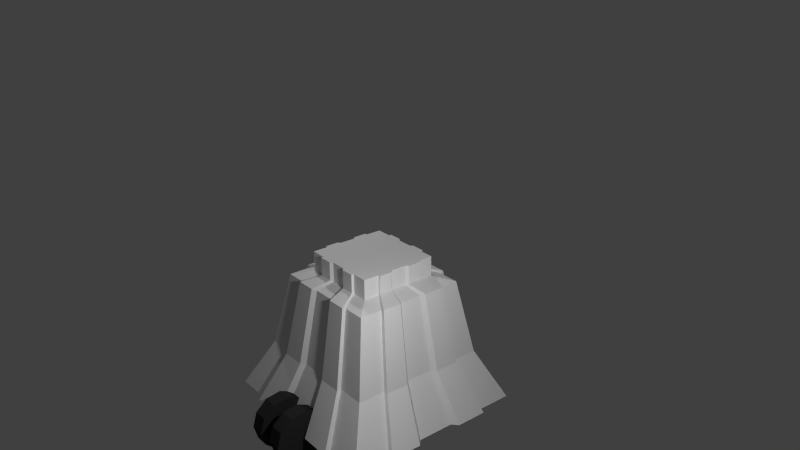 # Source: guntower.blend  (saved by Blender 2.68.0; exported with 4.5.12 LTS)
import bpy
from mathutils import Matrix  # noqa: F401  (used for matrix-valued properties, if any)

bpy.ops.wm.read_factory_settings(use_empty=True)
scene = bpy.context.scene
scene.name = 'Scene'

# ---- collections
col_collection_1 = bpy.data.collections.new('Collection 1'); scene.collection.children.link(col_collection_1)

# ---- materials (node trees are filled in below, after node groups)
mat_material_002 = bpy.data.materials.new('Material.002')
mat_material_002.alpha_threshold = 0.0
mat_material_002.use_transparent_shadow = False
mat_material_002.roughness = 0.5
mat_material_002.line_color = (0.0, 0.0, 0.0, 1.0)
mat_material_003 = bpy.data.materials.new('Material.003')
mat_material_003.alpha_threshold = 0.0
mat_material_003.use_transparent_shadow = False
mat_material_003.diffuse_color = (0.0291, 0.0291, 0.0291, 1.0)
mat_material_003.roughness = 0.5
mat_material_003.specular_intensity = 0.2486
mat_material_003.line_color = (0.0, 0.0, 0.0, 1.0)
mat_material_004 = bpy.data.materials.new('Material.004')
mat_material_004.alpha_threshold = 0.0
mat_material_004.use_transparent_shadow = False
mat_material_004.diffuse_color = (0.0291, 0.0291, 0.0291, 1.0)
mat_material_004.roughness = 0.5
mat_material_004.specular_intensity = 0.2486
mat_material_004.line_color = (0.0, 0.0, 0.0, 1.0)
mat_material = bpy.data.materials.new('Material')
mat_material.alpha_threshold = 0.0
mat_material.use_transparent_shadow = False
mat_material.roughness = 0.5
mat_material.line_color = (0.0, 0.0, 0.0, 1.0)

# ---- material node trees

# ---- world
world_world = bpy.data.worlds.new('World'); scene.world = world_world
world_world.color = (0.05088, 0.05088, 0.05088)
world_world.use_sun_shadow = False
world_world.sun_shadow_jitter_overblur = 0.0
world_world.cycles.sampling_method = 'MANUAL'
world_world.cycles.sample_map_resolution = 256

# ---- cameras
cam_camera = bpy.data.cameras.new('Camera')
cam_camera.clip_end = 100.0
cam_camera.lens = 35.0
cam_camera.sensor_width = 32.0
cam_camera.sensor_height = 18.0
cam_camera.ortho_scale = 7.314
cam_camera.dof.focus_distance = 0.0
cam_camera.dof.aperture_fstop = 128.0

# ---- lights
light_lamp_001 = bpy.data.lights.new('Lamp.001', 'POINT')
light_lamp_001.transmission_factor = 0.0
light_lamp_001.cutoff_distance = 30.0
light_lamp_001.energy = 100.0
light_lamp_001.shadow_buffer_clip_start = 1.001
light_lamp_001.shadow_soft_size = 0.1
light_lamp_001.shadow_maximum_resolution = 0.006
light_lamp_001.use_absolute_resolution = True
light_lamp_001.cycles.use_multiple_importance_sampling = False
light_lamp = bpy.data.lights.new('Lamp', 'POINT')
light_lamp.transmission_factor = 0.0
light_lamp.cutoff_distance = 30.0
light_lamp.energy = 100.0
light_lamp.shadow_buffer_clip_start = 1.001
light_lamp.shadow_soft_size = 0.1
light_lamp.shadow_maximum_resolution = 0.006
light_lamp.use_absolute_resolution = True
light_lamp.cycles.use_multiple_importance_sampling = False

# ---- meshes
me_plane_001 = bpy.data.meshes.new('Plane.001')
me_plane_001.from_pydata([(-0.3556, 0.3556, -0.3084), (0.3556, 0.3556, -0.3084), (-0.3556, -0.3556, -0.3084), (0.3556, -0.3556, -0.3084), (-0.3216, 0.3216, -0.2135), (0.3216, 0.3216, -0.2135), (-0.3216, -0.3216, -0.2135), (0.3216, -0.3216, -0.2135), (-0.3556, 0.2134, -0.233), (-0.3556, 0.07112, -0.233), (-0.3556, -0.07112, -0.233), (-0.3556, -0.2134, -0.233), (0.3556, -0.2134, -0.233), (0.3556, -0.07112, -0.233), (0.3556, 0.07112, -0.233), (0.3556, 0.2134, -0.233), (-0.2568, 0.3216, -0.06656), (0.2568, 0.3216, -0.06656), (-0.2568, -0.3216, -0.06656), (0.2568, -0.3216, -0.06656), (-0.284, 0.2134, -0.07058), (-0.284, 0.07112, -0.07058), (-0.284, -0.07112, -0.07058), (-0.284, -0.2134, -0.07058), (0.284, -0.2134, -0.07058), (0.284, -0.07112, -0.07058), (0.284, 0.07112, -0.07058), (0.284, 0.2134, -0.07058), (-0.2134, 0.3216, -0.06656), (0.2134, 0.3216, -0.06656), (-0.2134, -0.3216, -0.06656), (0.2134, -0.3216, -0.06656), (-0.2359, 0.2134, -0.07058), (-0.2359, 0.07112, -0.07058), (-0.2359, -0.07112, -0.07058), (-0.2359, -0.2134, -0.07058), (0.2359, -0.2134, -0.07058), (0.2359, -0.07112, -0.07058), (0.2359, 0.07112, -0.07058), (0.2359, 0.2134, -0.07058), (-0.2134, 0.3216, 0.05777), (0.2134, 0.3216, 0.05777), (-0.2134, -0.3216, 0.05777), (0.2134, -0.3216, 0.05777), (-0.2359, 0.2134, 0.06691), (-0.2359, 0.07112, 0.06691), (-0.2359, -0.07112, 0.06691), (-0.2359, -0.2134, 0.06691), (0.2359, -0.2134, 0.06691), (0.2359, -0.07112, 0.06691), (0.2359, 0.07112, 0.06691), (0.2359, 0.2134, 0.06691), (-0.1279, 0.3216, 0.1459), (0.1279, 0.3216, 0.1459), (-0.1279, -0.3216, 0.1459), (0.1279, -0.3216, 0.1459), (-0.1415, 0.2134, 0.1643), (-0.1415, 0.07112, 0.1643), (-0.1415, -0.07112, 0.1643), (-0.1415, -0.2134, 0.1643), (0.1415, -0.2134, 0.1643), (0.1415, -0.07112, 0.1643), (0.1415, 0.07112, 0.1643), (0.1415, 0.2134, 0.1643)], [], [(1, 3, 2, 0), (7, 12, 24, 19), (1, 0, 4, 5), (2, 3, 7, 6), (3, 12, 7), (15, 1, 5), (9, 21, 33, 38, 26, 14), (15, 8, 9, 14), (13, 10, 11, 12), (28, 40, 41, 29), (11, 23, 35, 36, 24, 12), (13, 14, 26, 25), (4, 8, 20, 16), (11, 6, 18, 23), (15, 5, 17, 27), (37, 49, 46, 34), (9, 10, 22, 21), (22, 10, 13, 25, 37, 34), (28, 32, 44, 40), (33, 45, 50, 38), (4, 16, 28, 29, 17, 5), (35, 47, 48, 36), (21, 22, 34, 33), (31, 43, 42, 30), (20, 32, 28, 16), (25, 26, 38, 37), (18, 6, 7, 19, 31, 30), (39, 51, 44, 32), (24, 36, 31, 19), (43, 48, 60, 55), (45, 46, 58, 57), (48, 47, 59, 60), (33, 34, 46, 45), (31, 36, 48, 43), (39, 27, 17, 29), (37, 38, 50, 49), (35, 23, 18, 30), (20, 8, 15, 27, 39, 32), (35, 30, 42, 47), (39, 29, 41, 51), (60, 59, 54, 55), (53, 52, 56, 63), (62, 57, 58, 61), (41, 40, 52, 53), (49, 50, 62, 61), (42, 43, 55, 54), (44, 51, 63, 56), (47, 42, 54, 59), (50, 45, 57, 62), (51, 41, 53, 63), (46, 49, 61, 58), (40, 44, 56, 52), (12, 3, 1, 15, 14, 13), (11, 2, 6), (0, 8, 4), (8, 0, 2, 11, 10, 9)])
_uv = me_plane_001.uv_layers.new(name='UVMap')
_uv.uv.foreach_set('vector', [0.6035, 0.9395, 0.6035, 0.916, 0.625, 0.916, 0.625, 0.9395, 0.9648, 0.5449, 0.9805, 0.5176, 0.9355, 0.5039, 0.9219, 0.5332, 0.9531, 0.7969, 0.7305, 0.7969, 0.7402, 0.8281, 0.9453, 0.8281, 0.7305, 0.7969, 0.9531, 0.7969, 0.9453, 0.8281, 0.7402, 0.8281, 0.9883, 0.5605, 0.9805, 0.5176, 0.9648, 0.5449, 0.9805, 0.5176, 0.9883, 0.5605, 0.9648, 0.5449, 0.5645, 0.8125, 0.5762, 0.791, 0.582, 0.791, 0.6504, 0.791, 0.6562, 0.791, 0.668, 0.8125, 0.668, 0.834, 0.5645, 0.834, 0.5645, 0.8125, 0.668, 0.8125, 0.668, 0.834, 0.5645, 0.834, 0.5645, 0.8125, 0.668, 0.8125, 0.7734, 0.877, 0.7734, 0.9141, 0.9082, 0.9141, 0.9082, 0.877, 0.5645, 0.8125, 0.5762, 0.791, 0.582, 0.791, 0.6504, 0.791, 0.6562, 0.791, 0.668, 0.8125, 0.9609, 0.6562, 0.9609, 0.6895, 0.9219, 0.6895, 0.9219, 0.6562, 0.6582, 0.5449, 0.6426, 0.5176, 0.6875, 0.5039, 0.6992, 0.5332, 0.6426, 0.5176, 0.6582, 0.5449, 0.6992, 0.5332, 0.6875, 0.5039, 0.9805, 0.5176, 0.9648, 0.5449, 0.9219, 0.5332, 0.9355, 0.5039, 0.6504, 0.8574, 0.6504, 0.877, 0.582, 0.877, 0.582, 0.8574, 0.6797, 0.6895, 0.6797, 0.6562, 0.7188, 0.6562, 0.7188, 0.6895, 0.5762, 0.8574, 0.5645, 0.834, 0.668, 0.834, 0.6562, 0.8574, 0.6504, 0.8574, 0.582, 0.8574, 0.7109, 0.5312, 0.7012, 0.5039, 0.7363, 0.4922, 0.7422, 0.5215, 0.582, 0.791, 0.582, 0.7695, 0.6504, 0.7695, 0.6504, 0.791, 0.7402, 0.8281, 0.7598, 0.877, 0.7734, 0.877, 0.9082, 0.877, 0.9238, 0.877, 0.9453, 0.8281, 0.582, 0.791, 0.582, 0.7695, 0.6504, 0.7695, 0.6504, 0.791, 0.7188, 0.6895, 0.7188, 0.6562, 0.7285, 0.6562, 0.7285, 0.6895, 0.9082, 0.877, 0.9082, 0.9141, 0.7734, 0.9141, 0.7734, 0.877, 0.6875, 0.5039, 0.7012, 0.5039, 0.7109, 0.5312, 0.6992, 0.5332, 0.9219, 0.6562, 0.9219, 0.6895, 0.9121, 0.6895, 0.9121, 0.6562, 0.7598, 0.877, 0.7402, 0.8281, 0.9453, 0.8281, 0.9238, 0.877, 0.9082, 0.877, 0.7734, 0.877, 0.6504, 0.8574, 0.6504, 0.877, 0.582, 0.877, 0.582, 0.8574, 0.9355, 0.5039, 0.9219, 0.5039, 0.9102, 0.5312, 0.9219, 0.5332, 0.8789, 0.5195, 0.8867, 0.4922, 0.8496, 0.4863, 0.8457, 0.5156, 0.7598, 0.6895, 0.7598, 0.6562, 0.7891, 0.6562, 0.7891, 0.6895, 0.6504, 0.7695, 0.582, 0.7695, 0.5957, 0.7559, 0.6367, 0.7559, 0.7285, 0.6895, 0.7285, 0.6562, 0.7598, 0.6562, 0.7598, 0.6895, 0.9102, 0.5312, 0.9219, 0.5039, 0.8867, 0.4922, 0.8789, 0.5195, 0.9219, 0.5039, 0.9355, 0.5039, 0.9219, 0.5332, 0.9102, 0.5312, 0.9121, 0.6562, 0.9121, 0.6895, 0.8828, 0.6895, 0.8828, 0.6562, 0.7012, 0.5039, 0.6875, 0.5039, 0.6992, 0.5332, 0.7109, 0.5312, 0.5762, 0.8574, 0.5645, 0.834, 0.668, 0.834, 0.6562, 0.8574, 0.6504, 0.8574, 0.582, 0.8574, 0.7012, 0.5039, 0.7109, 0.5312, 0.7422, 0.5215, 0.7363, 0.4922, 0.9219, 0.5039, 0.9102, 0.5312, 0.8789, 0.5195, 0.8867, 0.4922, 0.8496, 0.4863, 0.7715, 0.4863, 0.7773, 0.5156, 0.8457, 0.5156, 0.8457, 0.5156, 0.7773, 0.5156, 0.7715, 0.4863, 0.8496, 0.4863, 0.8516, 0.6895, 0.7891, 0.6895, 0.7891, 0.6562, 0.8516, 0.6562, 0.9082, 0.9141, 0.7734, 0.9141, 0.8008, 0.9434, 0.8809, 0.9434, 0.8828, 0.6562, 0.8828, 0.6895, 0.8516, 0.6895, 0.8516, 0.6562, 0.7734, 0.9141, 0.9082, 0.9141, 0.8809, 0.9434, 0.8008, 0.9434, 0.582, 0.877, 0.6504, 0.877, 0.6367, 0.8906, 0.5957, 0.8906, 0.7363, 0.4922, 0.7422, 0.5215, 0.7773, 0.5156, 0.7715, 0.4863, 0.6504, 0.7695, 0.582, 0.7695, 0.5957, 0.7559, 0.6367, 0.7559, 0.8867, 0.4922, 0.8789, 0.5195, 0.8457, 0.5156, 0.8496, 0.4863, 0.582, 0.877, 0.6504, 0.877, 0.6367, 0.8906, 0.5957, 0.8906, 0.7422, 0.5215, 0.7363, 0.4922, 0.7715, 0.4863, 0.7773, 0.5156, 0.9609, 0.625, 0.9785, 0.5938, 0.9785, 0.752, 0.9609, 0.7207, 0.9609, 0.6895, 0.9609, 0.6562, 0.6426, 0.5176, 0.6348, 0.5605, 0.6582, 0.5449, 0.6348, 0.5605, 0.6426, 0.5176, 0.6582, 0.5449, 0.6797, 0.7207, 0.6621, 0.752, 0.6621, 0.5938, 0.6797, 0.625, 0.6797, 0.6562, 0.6797, 0.6895])
me_plane_001.materials.append(mat_material_002)
me_plane_001.use_remesh_preserve_volume = False
me_plane_001.use_remesh_preserve_attributes = False
me_plane_001.use_mirror_vertex_groups = False
me_plane_001.update()
me_cylinder_001 = bpy.data.meshes.new('Cylinder.001')
me_cylinder_001.from_pydata([(-0.07651, -0.9634, -0.2689), (-0.2178, -0.9634, -0.2689), (-0.07651, -0.8247, -0.2055), (-0.2178, -0.8247, -0.2055), (-0.07651, -0.7423, -0.07719), (-0.2178, -0.7423, -0.07719), (-0.07651, -0.7424, 0.07529), (-0.2178, -0.7424, 0.07529), (-0.07651, -0.8248, 0.2035), (-0.2178, -0.8248, 0.2035), (-0.07651, -0.9636, 0.2669), (-0.2178, -0.9636, 0.2669), (-0.07651, -1.114, 0.2451), (-0.2178, -1.114, 0.2451), (-0.07651, -1.23, 0.1452), (-0.2178, -1.23, 0.1452), (-0.07651, -1.273, -0.001078), (-0.2178, -1.273, -0.001078), (-0.07651, -1.23, -0.1474), (-0.2178, -1.23, -0.1474), (-0.07651, -1.114, -0.2472), (-0.2178, -1.114, -0.2472), (-0.08607, -0.7132, -0.06687), (-0.2083, -0.7132, -0.06687), (-0.08607, -0.7132, 0.06498), (-0.2083, -0.7132, 0.06498), (-0.08607, -0.6661, -0.06673), (-0.2083, -0.6661, -0.06673), (-0.08607, -0.6662, 0.06512), (-0.2083, -0.6662, 0.06512), (-0.1007, -0.6662, -0.05092), (-0.1936, -0.6662, -0.05092), (-0.1007, -0.6662, 0.04931), (-0.1936, -0.6662, 0.04931), (-0.1626, -0.6662, -0.03871), (-0.1318, -0.6662, -0.03871), (-0.112, -0.6662, -0.01741), (-0.112, -0.6662, 0.0158), (-0.1823, -0.6662, 0.0158), (-0.1823, -0.6662, -0.01741), (-0.1626, -0.6662, 0.03711), (-0.1318, -0.6662, 0.03711), (-0.2081, -0.3526, 0.06513), (-0.0862, -0.3526, 0.06513), (-0.2081, -0.3525, -0.06645), (-0.0862, -0.3525, -0.06645), (-0.1007, -0.3525, -0.05078), (-0.1936, -0.3525, -0.05078), (-0.1007, -0.3525, 0.04946), (-0.1936, -0.3525, 0.04946), (-0.1626, -0.3525, -0.03857), (-0.1318, -0.3525, -0.03857), (-0.112, -0.3525, -0.01726), (-0.112, -0.3525, 0.01595), (-0.1823, -0.3525, 0.01595), (-0.1823, -0.3525, -0.01726), (-0.1626, -0.3525, 0.03725), (-0.1318, -0.3525, 0.03725), (-0.0862, -0.2602, -0.06643), (-0.2081, -0.2602, -0.06643), (-0.0862, -0.2602, 0.06516), (-0.2081, -0.2602, 0.06516), (-0.1674, -0.3525, -0.05043), (-0.127, -0.3525, -0.05043), (-0.101, -0.3525, -0.02246), (-0.101, -0.3525, 0.02114), (-0.1933, -0.3525, 0.02114), (-0.1933, -0.3525, -0.02246), (-0.1674, -0.3525, 0.04911), (-0.127, -0.3525, 0.04911), (-0.1674, -0.2602, -0.0504), (-0.127, -0.2602, -0.0504), (-0.101, -0.2602, -0.02244), (-0.101, -0.2602, 0.02116), (-0.1933, -0.2602, 0.02116), (-0.1933, -0.2602, -0.02244), (-0.1674, -0.2602, 0.04913), (-0.127, -0.2602, 0.04913), (-0.129, -0.2602, -0.02027), (-0.129, -0.2602, 0.019), (-0.1654, -0.2602, -0.02027), (-0.1654, -0.2602, 0.019), (0.2119, -0.9634, -0.2689), (0.07057, -0.9634, -0.2689), (0.2119, -0.8247, -0.2055), (0.07057, -0.8247, -0.2055), (0.2119, -0.7423, -0.07722), (0.07057, -0.7423, -0.07722), (0.2119, -0.7424, 0.07526), (0.07057, -0.7424, 0.07526), (0.2119, -0.8248, 0.2035), (0.07057, -0.8248, 0.2035), (0.2119, -0.9636, 0.2668), (0.07057, -0.9636, 0.2668), (0.2119, -1.114, 0.2451), (0.07057, -1.114, 0.2451), (0.2119, -1.23, 0.1452), (0.07057, -1.23, 0.1452), (0.2119, -1.273, -0.001108), (0.07057, -1.273, -0.001108), (0.2119, -1.23, -0.1474), (0.07057, -1.23, -0.1474), (0.2119, -1.114, -0.2472), (0.07057, -1.114, -0.2472), (0.2023, -0.7132, -0.0669), (0.08013, -0.7132, -0.0669), (0.2023, -0.7132, 0.06495), (0.08013, -0.7132, 0.06495), (0.2023, -0.6662, -0.06676), (0.08013, -0.6662, -0.06676), (0.2023, -0.6662, 0.06509), (0.08013, -0.6662, 0.06509), (0.1877, -0.6662, -0.05095), (0.09478, -0.6662, -0.05095), (0.1877, -0.6662, 0.04928), (0.09478, -0.6662, 0.04928), (0.1258, -0.6662, -0.03874), (0.1566, -0.6662, -0.03874), (0.1764, -0.6662, -0.01744), (0.1764, -0.6662, 0.01577), (0.1061, -0.6662, 0.01577), (0.1061, -0.6662, -0.01744), (0.1258, -0.6662, 0.03708), (0.1566, -0.6662, 0.03708), (0.08025, -0.3526, 0.0651), (0.2022, -0.3526, 0.0651), (0.08025, -0.3525, -0.06648), (0.2022, -0.3525, -0.06648), (0.1877, -0.3525, -0.05081), (0.09478, -0.3525, -0.05081), (0.1877, -0.3526, 0.04943), (0.09478, -0.3526, 0.04943), (0.1258, -0.3525, -0.0386), (0.1566, -0.3525, -0.0386), (0.1764, -0.3525, -0.01729), (0.1764, -0.3526, 0.01592), (0.1061, -0.3526, 0.01592), (0.1061, -0.3525, -0.01729), (0.1258, -0.3526, 0.03722), (0.1566, -0.3526, 0.03722), (0.2022, -0.2602, -0.06646), (0.08025, -0.2602, -0.06646), (0.2022, -0.2602, 0.06513), (0.08025, -0.2602, 0.06513), (0.121, -0.3525, -0.05046), (0.1614, -0.3525, -0.05046), (0.1873, -0.3525, -0.02249), (0.1873, -0.3526, 0.02111), (0.0951, -0.3526, 0.02111), (0.0951, -0.3525, -0.02249), (0.121, -0.3526, 0.04908), (0.1614, -0.3526, 0.04908), (0.121, -0.2602, -0.05043), (0.1614, -0.2602, -0.05043), (0.1873, -0.2602, -0.02247), (0.1873, -0.2602, 0.02113), (0.0951, -0.2602, 0.02113), (0.0951, -0.2602, -0.02247), (0.121, -0.2602, 0.0491), (0.1614, -0.2602, 0.0491), (0.1594, -0.2602, -0.0203), (0.1594, -0.2602, 0.01897), (0.123, -0.2602, -0.0203), (0.123, -0.2602, 0.01897)], [], [(0, 1, 3, 2), (2, 3, 5, 4), (5, 7, 25, 23), (6, 7, 9, 8), (8, 9, 11, 10), (10, 11, 13, 12), (12, 13, 15, 14), (14, 15, 17, 16), (16, 17, 19, 18), (3, 1, 21, 19, 17, 15, 13, 11, 9, 7, 5), (20, 21, 1, 0), (18, 19, 21, 20), (0, 2, 4, 6, 8, 10, 12, 14, 16, 18, 20), (24, 22, 26, 28), (7, 6, 24, 25), (4, 5, 23, 22), (6, 4, 22, 24), (26, 27, 31, 34, 35, 30), (23, 25, 29, 27), (25, 24, 28, 29), (22, 23, 27, 26), (34, 31, 47, 50), (28, 26, 30, 36, 37, 32), (27, 29, 33, 38, 39, 31), (29, 28, 32, 41, 40, 33), (33, 40, 56, 49), (32, 37, 53, 48), (39, 38, 54, 55), (30, 35, 51, 46), (38, 33, 49, 54), (37, 36, 52, 53), (36, 30, 46, 52), (41, 32, 48, 57), (49, 56, 68, 42), (57, 48, 43, 69), (55, 54, 66, 67), (47, 55, 67, 44), (54, 49, 42, 66), (48, 53, 65, 43), (53, 52, 64, 65), (46, 51, 63, 45), (52, 46, 45, 64), (31, 39, 55, 47), (40, 41, 57, 56), (35, 34, 50, 51), (68, 69, 77, 76), (62, 44, 59, 70), (42, 68, 76, 61), (69, 43, 60, 77), (67, 66, 74, 75), (44, 67, 75, 59), (66, 42, 61, 74), (43, 65, 73, 60), (65, 64, 72, 73), (50, 47, 44, 62), (56, 57, 69, 68), (51, 50, 62, 63), (81, 74, 61, 76), (73, 79, 77, 60), (79, 81, 76, 77), (58, 71, 78, 72), (72, 78, 79, 73), (71, 70, 80, 78), (78, 80, 81, 79), (70, 59, 75, 80), (80, 75, 74, 81), (63, 62, 70, 71), (64, 45, 58, 72), (45, 63, 71, 58), (82, 83, 85, 84), (84, 85, 87, 86), (87, 89, 107, 105), (88, 89, 91, 90), (90, 91, 93, 92), (92, 93, 95, 94), (94, 95, 97, 96), (96, 97, 99, 98), (98, 99, 101, 100), (85, 83, 103, 101, 99, 97, 95, 93, 91, 89, 87), (102, 103, 83, 82), (100, 101, 103, 102), (82, 84, 86, 88, 90, 92, 94, 96, 98, 100, 102), (106, 104, 108, 110), (89, 88, 106, 107), (86, 87, 105, 104), (88, 86, 104, 106), (108, 109, 113, 116, 117, 112), (105, 107, 111, 109), (107, 106, 110, 111), (104, 105, 109, 108), (116, 113, 129, 132), (110, 108, 112, 118, 119, 114), (109, 111, 115, 120, 121, 113), (111, 110, 114, 123, 122, 115), (115, 122, 138, 131), (114, 119, 135, 130), (121, 120, 136, 137), (112, 117, 133, 128), (120, 115, 131, 136), (119, 118, 134, 135), (118, 112, 128, 134), (123, 114, 130, 139), (131, 138, 150, 124), (139, 130, 125, 151), (137, 136, 148, 149), (129, 137, 149, 126), (136, 131, 124, 148), (130, 135, 147, 125), (135, 134, 146, 147), (128, 133, 145, 127), (134, 128, 127, 146), (113, 121, 137, 129), (122, 123, 139, 138), (117, 116, 132, 133), (150, 151, 159, 158), (144, 126, 141, 152), (124, 150, 158, 143), (151, 125, 142, 159), (149, 148, 156, 157), (126, 149, 157, 141), (148, 124, 143, 156), (125, 147, 155, 142), (147, 146, 154, 155), (132, 129, 126, 144), (138, 139, 151, 150), (133, 132, 144, 145), (163, 156, 143, 158), (155, 161, 159, 142), (161, 163, 158, 159), (140, 153, 160, 154), (154, 160, 161, 155), (153, 152, 162, 160), (160, 162, 163, 161), (152, 141, 157, 162), (162, 157, 156, 163), (145, 144, 152, 153), (146, 127, 140, 154), (127, 145, 153, 140)])
me_cylinder_001.polygons.foreach_set('material_index', [0, 0, 0, 0, 0, 0, 0, 0, 0, 0, 0, 0, 0, 0, 0, 0, 0, 0, 0, 0, 0, 0, 0, 0, 0, 0, 0, 0, 0, 0, 0, 0, 0, 0, 0, 0, 0, 0, 0, 0, 0, 0, 0, 0, 0, 0, 0, 0, 0, 0, 0, 0, 0, 0, 0, 0, 0, 0, 0, 0, 0, 0, 0, 0, 0, 0, 0, 0, 0, 1, 1, 1, 1, 1, 1, 1, 1, 1, 1, 1, 1, 1, 1, 1, 1, 1, 1, 1, 1, 1, 1, 1, 1, 1, 1, 1, 1, 1, 1, 1, 1, 1, 1, 1, 1, 1, 1, 1, 1, 1, 1, 1, 1, 1, 1, 1, 1, 1, 1, 1, 1, 1, 1, 1, 1, 1, 1, 1, 1, 1, 1, 1, 1, 1, 1, 1, 1, 1])
me_cylinder_001.materials.append(mat_material_003)
me_cylinder_001.materials.append(mat_material_004)
me_cylinder_001.use_remesh_preserve_volume = False
me_cylinder_001.use_remesh_preserve_attributes = False
me_cylinder_001.use_mirror_vertex_groups = False
me_cylinder_001.update()
me_cube = bpy.data.meshes.new('Cube')
me_cube.from_pydata([(0.94, 0.94, 0.0), (0.94, -0.94, 0.0), (-0.94, -0.94, 0.0), (-0.94, 0.94, 0.0), (0.6992, 0.6992, 0.5), (0.6992, -0.6992, 0.5), (-0.6992, -0.6992, 0.5), (-0.6992, 0.6992, 0.5), (0.564, -0.94, 0.0), (0.188, -0.94, 0.0), (-0.188, -0.94, 0.0), (-0.564, -0.94, 0.0), (0.4195, -0.6992, 0.5), (0.1398, -0.6992, 0.5), (-0.1398, -0.6992, 0.5), (-0.4195, -0.6992, 0.5), (0.94, 0.564, 0.0), (0.94, 0.188, 0.0), (0.94, -0.188, 0.0), (0.94, -0.564, 0.0), (0.6992, 0.4195, 0.5), (0.6992, 0.1398, 0.5), (0.6992, -0.1398, 0.5), (0.6992, -0.4195, 0.5), (0.564, 0.94, 0.0), (0.188, 0.94, 0.0), (-0.188, 0.94, 0.0), (-0.564, 0.94, 0.0), (0.4195, 0.6992, 0.5), (0.1398, 0.6992, 0.5), (-0.1398, 0.6992, 0.5), (-0.4195, 0.6992, 0.5), (-0.94, -0.564, 0.0), (-0.94, -0.188, 0.0), (-0.94, 0.188, 0.0), (-0.94, 0.564, 0.0), (-0.6992, -0.4195, 0.5), (-0.6992, -0.1398, 0.5), (-0.6992, 0.1398, 0.5), (-0.6992, 0.4195, 0.5), (0.564, -1.0, -5.364e-09), (0.4195, -0.7438, 0.5), (0.1818, -0.7438, 0.5), (0.2444, -1.0, 0.0), (-0.2444, -1.0, 0.0), (-0.1818, -0.7438, 0.5), (-0.4195, -0.7438, 0.5), (-0.564, -1.0, -5.364e-09), (1.0, 0.564, -8.047e-09), (0.7438, 0.4195, 0.5), (0.7438, 0.1818, 0.5), (1.0, 0.2444, 0.0), (1.0, -0.2444, 0.0), (0.7438, -0.1818, 0.5), (0.7438, -0.4195, 0.5), (1.0, -0.564, -1.998e-15), (0.4195, 0.7438, 0.5), (0.564, 1.0, 1.118e-08), (0.2444, 1.0, 0.0), (0.1818, 0.7438, 0.5), (-0.1818, 0.7438, 0.5), (-0.2444, 1.0, 0.0), (-0.564, 1.0, 1.118e-08), (-0.4195, 0.7438, 0.5), (-1.0, -0.564, -1.998e-15), (-0.7438, -0.4195, 0.5), (-0.7438, -0.1818, 0.5), (-1.0, -0.2444, 0.0), (-1.0, 0.2444, 0.0), (-0.7438, 0.1818, 0.5), (-0.7438, 0.4195, 0.5), (-1.0, 0.564, -8.047e-09), (0.564, 0.564, 1.25), (0.564, -0.564, 1.25), (-0.564, -0.564, 1.25), (-0.564, 0.564, 1.25), (0.3384, -0.564, 1.25), (0.1128, -0.564, 1.25), (-0.1128, -0.564, 1.25), (-0.3384, -0.564, 1.25), (0.564, 0.3384, 1.25), (0.564, 0.1128, 1.25), (0.564, -0.1128, 1.25), (0.564, -0.3384, 1.25), (0.3384, 0.564, 1.25), (0.1128, 0.564, 1.25), (-0.1128, 0.564, 1.25), (-0.3384, 0.564, 1.25), (-0.564, -0.3384, 1.25), (-0.564, -0.1128, 1.25), (-0.564, 0.1128, 1.25), (-0.564, 0.3384, 1.25), (0.3384, -0.6, 1.265), (0.1466, -0.6, 1.265), (-0.1466, -0.6, 1.265), (-0.3384, -0.6, 1.265), (0.6, 0.3384, 1.265), (0.6, 0.1466, 1.265), (0.6, -0.1466, 1.265), (0.6, -0.3384, 1.265), (0.3384, 0.6, 1.265), (0.1466, 0.6, 1.265), (-0.1466, 0.6, 1.265), (-0.3384, 0.6, 1.265), (-0.6, -0.3384, 1.265), (-0.6, -0.1466, 1.265), (-0.6, 0.1466, 1.265), (-0.6, 0.3384, 1.265), (0.3948, 0.3948, 1.3), (0.3948, -0.3948, 1.3), (-0.3948, -0.3948, 1.3), (-0.3948, 0.3948, 1.3), (0.2369, -0.3948, 1.3), (0.07896, -0.3948, 1.3), (-0.07896, -0.3948, 1.3), (-0.2369, -0.3948, 1.3), (0.3948, 0.2369, 1.3), (0.3948, 0.07896, 1.3), (0.3948, -0.07896, 1.3), (0.3948, -0.2369, 1.3), (0.2369, 0.3948, 1.3), (0.07896, 0.3948, 1.3), (-0.07896, 0.3948, 1.3), (-0.2369, 0.3948, 1.3), (-0.3948, -0.2369, 1.3), (-0.3948, -0.07896, 1.3), (-0.3948, 0.07896, 1.3), (-0.3948, 0.2369, 1.3), (0.2369, -0.42, 1.315), (0.1026, -0.42, 1.315), (-0.1026, -0.42, 1.315), (-0.2369, -0.42, 1.315), (0.42, 0.2369, 1.315), (0.42, 0.1026, 1.315), (0.42, -0.1026, 1.315), (0.42, -0.2369, 1.315), (0.2369, 0.42, 1.315), (0.1026, 0.42, 1.315), (-0.1026, 0.42, 1.315), (-0.2369, 0.42, 1.315), (-0.42, -0.2369, 1.315), (-0.42, -0.1026, 1.315), (-0.42, 0.1026, 1.315), (-0.42, 0.2369, 1.315), (0.3948, 0.3948, 1.5), (0.3948, -0.3948, 1.5), (-0.3948, -0.3948, 1.5), (-0.3948, 0.3948, 1.5), (0.2369, -0.3948, 1.5), (0.07896, -0.3948, 1.5), (-0.07896, -0.3948, 1.5), (-0.2369, -0.3948, 1.5), (0.3948, 0.2369, 1.5), (0.3948, 0.07896, 1.5), (0.3948, -0.07896, 1.5), (0.3948, -0.2369, 1.5), (0.2369, 0.3948, 1.5), (0.07896, 0.3948, 1.5), (-0.07896, 0.3948, 1.5), (-0.2369, 0.3948, 1.5), (-0.3948, -0.2369, 1.5), (-0.3948, -0.07896, 1.5), (-0.3948, 0.07896, 1.5), (-0.3948, 0.2369, 1.5), (0.2369, -0.42, 1.5), (0.1026, -0.42, 1.5), (-0.1026, -0.42, 1.5), (-0.2369, -0.42, 1.5), (0.42, 0.2369, 1.5), (0.42, 0.1026, 1.5), (0.42, -0.1026, 1.5), (0.42, -0.2369, 1.5), (0.2369, 0.42, 1.5), (0.1026, 0.42, 1.5), (-0.1026, 0.42, 1.5), (-0.2369, 0.42, 1.5), (-0.42, -0.2369, 1.5), (-0.42, -0.1026, 1.5), (-0.42, 0.1026, 1.5), (-0.42, 0.2369, 1.5)], [], [(0, 16, 17, 18, 19, 1, 8, 9, 10, 11, 2, 32, 33, 34, 35, 3, 27, 26, 25, 24), (14, 13, 77, 78), (19, 23, 5, 1), (11, 15, 6, 2), (35, 39, 7, 3), (31, 27, 3, 7), (1, 5, 12, 8), (86, 102, 138, 122), (9, 13, 14, 10), (72, 84, 120, 108), (0, 4, 20, 16), (98, 82, 118, 134), (17, 21, 22, 18), (79, 95, 131, 115), (4, 0, 24, 28), (74, 79, 115, 110), (29, 25, 26, 30), (93, 92, 128, 129), (2, 6, 36, 32), (104, 88, 124, 140), (33, 37, 38, 34), (100, 136, 120, 84), (40, 41, 42, 43), (12, 41, 40, 8), (38, 37, 89, 90), (9, 43, 42, 13), (8, 40, 43, 9), (44, 45, 46, 47), (14, 45, 44, 10), (45, 14, 78, 94), (11, 47, 46, 15), (10, 44, 47, 11), (48, 49, 50, 51), (20, 49, 48, 16), (23, 54, 99, 83), (17, 51, 50, 21), (16, 48, 51, 17), (52, 53, 54, 55), (22, 53, 52, 18), (54, 53, 98, 99), (19, 55, 54, 23), (18, 52, 55, 19), (56, 57, 58, 59), (24, 57, 56, 28), (25, 58, 57, 24), (29, 59, 58, 25), (100, 56, 59, 101), (60, 61, 62, 63), (26, 61, 60, 30), (27, 62, 61, 26), (31, 63, 62, 27), (60, 63, 103, 102), (64, 65, 66, 67), (36, 65, 64, 32), (5, 23, 83, 73), (33, 67, 66, 37), (32, 64, 67, 33), (68, 69, 70, 71), (38, 69, 68, 34), (49, 20, 80, 96), (35, 71, 70, 39), (34, 68, 71, 35), (50, 49, 96, 97), (21, 50, 97, 81), (41, 12, 76, 92), (20, 4, 72, 80), (6, 15, 79, 74), (30, 60, 102, 86), (46, 45, 94, 95), (15, 46, 95, 79), (56, 100, 84, 28), (42, 41, 92, 93), (69, 38, 90, 106), (13, 42, 93, 77), (22, 21, 81, 82), (63, 31, 87, 103), (65, 36, 88, 104), (4, 28, 84, 72), (70, 69, 106, 107), (31, 7, 75, 87), (39, 70, 107, 91), (66, 65, 104, 105), (37, 66, 105, 89), (29, 30, 86, 85), (7, 39, 91, 75), (53, 22, 82, 98), (36, 6, 74, 88), (12, 5, 73, 76), (122, 138, 174, 158), (108, 120, 156, 144), (134, 118, 154, 170), (115, 131, 167, 151), (110, 115, 151, 146), (129, 128, 164, 165), (140, 124, 160, 176), (136, 172, 156, 120), (107, 106, 142, 143), (77, 93, 129, 113), (76, 73, 109, 112), (96, 80, 116, 132), (85, 86, 122, 121), (105, 104, 140, 141), (87, 75, 111, 123), (91, 107, 143, 127), (94, 78, 114, 130), (78, 77, 113, 114), (99, 98, 134, 135), (102, 103, 139, 138), (88, 74, 110, 124), (89, 105, 141, 125), (92, 76, 112, 128), (75, 91, 127, 111), (97, 96, 132, 133), (80, 72, 108, 116), (83, 99, 135, 119), (103, 87, 123, 139), (90, 89, 125, 126), (73, 83, 119, 109), (106, 90, 126, 142), (95, 94, 130, 131), (81, 97, 133, 117), (82, 81, 117, 118), (163, 179, 178, 162), (161, 177, 176, 160), (158, 174, 175, 159), (155, 171, 170, 154), (153, 169, 168, 152), (151, 167, 166, 150), (149, 165, 164, 148), (144, 156, 157, 158, 159, 147, 163, 162, 161, 160, 146, 151, 150, 149, 148, 145, 155, 154, 153, 152), (143, 142, 178, 179), (113, 129, 165, 149), (112, 109, 145, 148), (132, 116, 152, 168), (172, 136, 137, 173), (121, 122, 158, 157), (141, 140, 176, 177), (123, 111, 147, 159), (127, 143, 179, 163), (130, 114, 150, 166), (114, 113, 149, 150), (135, 134, 170, 171), (138, 139, 175, 174), (124, 110, 146, 160), (125, 141, 177, 161), (128, 112, 148, 164), (111, 127, 163, 147), (133, 132, 168, 169), (116, 108, 144, 152), (119, 135, 171, 155), (136, 100, 101, 137), (139, 123, 159, 175), (126, 125, 161, 162), (109, 119, 155, 145), (142, 126, 162, 178), (131, 130, 166, 167), (117, 133, 169, 153), (118, 117, 153, 154), (156, 172, 173, 157), (121, 157, 173, 137), (59, 29, 85, 101), (101, 85, 121, 137)])
_uv = me_cube.uv_layers.new(name='UVMap')
_uv.uv.foreach_set('vector', [0.1191, 0.8184, 0.1191, 0.8281, 0.1191, 0.8398, 0.1191, 0.8496, 0.1191, 0.8594, 0.1191, 0.8691, 0.1094, 0.8691, 0.09961, 0.8691, 0.08984, 0.8691, 0.08008, 0.8691, 0.07031, 0.8691, 0.07031, 0.8594, 0.07031, 0.8496, 0.07031, 0.8398, 0.07031, 0.8281, 0.07031, 0.8184, 0.08008, 0.8184, 0.08984, 0.8184, 0.09961, 0.8184, 0.1094, 0.8184, 0.3164, 0.2637, 0.3945, 0.2637, 0.4023, 0.5352, 0.3047, 0.5371, 0.1504, 0.03125, 0.2031, 0.2715, 0.125, 0.2676, 0.007812, 0.01562, 0.1504, 0.03125, 0.2031, 0.2715, 0.125, 0.2676, 0.007812, 0.01562, 0.1504, 0.03125, 0.2031, 0.2715, 0.125, 0.2676, 0.007812, 0.01562, 0.502, 0.2637, 0.5527, 0.03125, 0.6914, 0.01562, 0.5762, 0.2617, 0.6914, 0.01562, 0.5762, 0.2617, 0.502, 0.2637, 0.5527, 0.03125, 0.4023, 0.5352, 0.418, 0.5332, 0.3906, 0.6055, 0.377, 0.6055, 0.4219, 0.03516, 0.3945, 0.2637, 0.3164, 0.2637, 0.2852, 0.03516, 0.1406, 0.5234, 0.2363, 0.5293, 0.2402, 0.6113, 0.1914, 0.5996, 0.6914, 0.01562, 0.5762, 0.2617, 0.502, 0.2637, 0.5527, 0.03125, 0.2891, 0.5332, 0.3047, 0.5371, 0.3281, 0.6016, 0.3145, 0.5996, 0.4219, 0.03516, 0.3945, 0.2637, 0.3164, 0.2637, 0.2852, 0.03516, 0.2363, 0.5293, 0.2461, 0.5254, 0.248, 0.6094, 0.2402, 0.6113, 0.125, 0.2676, 0.007812, 0.01562, 0.1504, 0.03125, 0.2031, 0.2715, 0.1406, 0.5234, 0.2363, 0.5293, 0.2402, 0.6113, 0.1914, 0.5996, 0.3164, 0.2637, 0.2852, 0.03516, 0.4219, 0.03516, 0.3945, 0.2637, 0.418, 0.5332, 0.4629, 0.5273, 0.457, 0.6074, 0.3906, 0.6055, 0.6914, 0.01562, 0.5762, 0.2617, 0.502, 0.2637, 0.5527, 0.03125, 0.4629, 0.5273, 0.4707, 0.5312, 0.4648, 0.6094, 0.457, 0.6074, 0.4219, 0.03516, 0.3945, 0.2637, 0.3164, 0.2637, 0.2852, 0.03516, 0.2461, 0.5254, 0.248, 0.6094, 0.2402, 0.6113, 0.2363, 0.5293, 0.5391, 0.01758, 0.4922, 0.2578, 0.4102, 0.2598, 0.4473, 0.02344, 0.502, 0.2637, 0.4922, 0.2578, 0.5391, 0.01758, 0.5527, 0.03125, 0.3164, 0.2637, 0.3945, 0.2637, 0.4023, 0.5352, 0.3047, 0.5371, 0.4219, 0.03516, 0.4473, 0.02344, 0.4102, 0.2598, 0.3945, 0.2637, 0.1094, 0.8691, 0.1094, 0.8691, 0.1016, 0.8691, 0.09961, 0.8691, 0.2578, 0.02344, 0.2988, 0.2617, 0.2129, 0.2656, 0.1641, 0.01758, 0.3164, 0.2637, 0.2988, 0.2617, 0.2578, 0.02344, 0.2852, 0.03516, 0.2988, 0.2617, 0.3164, 0.2637, 0.3047, 0.5371, 0.2891, 0.5332, 0.1504, 0.03125, 0.1641, 0.01758, 0.2129, 0.2656, 0.2031, 0.2715, 0.08984, 0.8691, 0.08984, 0.8691, 0.08008, 0.8691, 0.08008, 0.8691, 0.5391, 0.01758, 0.4922, 0.2578, 0.4102, 0.2598, 0.4473, 0.02344, 0.502, 0.2637, 0.4922, 0.2578, 0.5391, 0.01758, 0.5527, 0.03125, 0.2031, 0.2715, 0.2129, 0.2656, 0.2461, 0.5254, 0.2363, 0.5293, 0.4219, 0.03516, 0.4473, 0.02344, 0.4102, 0.2598, 0.3945, 0.2637, 0.1191, 0.8281, 0.1211, 0.8281, 0.1211, 0.8379, 0.1191, 0.8398, 0.2578, 0.02344, 0.2988, 0.2617, 0.2129, 0.2656, 0.1641, 0.01758, 0.3164, 0.2637, 0.2988, 0.2617, 0.2578, 0.02344, 0.2852, 0.03516, 0.2129, 0.2656, 0.2988, 0.2617, 0.2891, 0.5332, 0.2461, 0.5254, 0.1504, 0.03125, 0.1641, 0.01758, 0.2129, 0.2656, 0.2031, 0.2715, 0.1191, 0.8496, 0.1211, 0.8496, 0.1211, 0.8594, 0.1191, 0.8594, 0.2129, 0.2656, 0.1641, 0.01758, 0.2578, 0.02344, 0.2988, 0.2617, 0.1504, 0.03125, 0.1641, 0.01758, 0.2129, 0.2656, 0.2031, 0.2715, 0.09961, 0.8184, 0.1016, 0.8184, 0.1094, 0.8184, 0.1094, 0.8184, 0.3164, 0.2637, 0.2988, 0.2617, 0.2578, 0.02344, 0.2852, 0.03516, 0.2461, 0.5254, 0.2129, 0.2656, 0.2988, 0.2617, 0.2891, 0.5332, 0.4102, 0.2598, 0.4473, 0.02344, 0.5391, 0.01758, 0.4922, 0.2578, 0.4219, 0.03516, 0.4473, 0.02344, 0.4102, 0.2598, 0.3945, 0.2637, 0.08008, 0.8184, 0.08008, 0.8184, 0.08984, 0.8184, 0.08984, 0.8184, 0.502, 0.2637, 0.4922, 0.2578, 0.5391, 0.01758, 0.5527, 0.03125, 0.4102, 0.2598, 0.4922, 0.2578, 0.4629, 0.5273, 0.418, 0.5332, 0.5391, 0.01758, 0.4922, 0.2578, 0.4102, 0.2598, 0.4473, 0.02344, 0.502, 0.2637, 0.4922, 0.2578, 0.5391, 0.01758, 0.5527, 0.03125, 0.125, 0.2676, 0.2031, 0.2715, 0.2363, 0.5293, 0.1406, 0.5234, 0.4219, 0.03516, 0.4473, 0.02344, 0.4102, 0.2598, 0.3945, 0.2637, 0.07031, 0.8594, 0.06836, 0.8594, 0.06836, 0.8496, 0.07031, 0.8496, 0.2578, 0.02344, 0.2988, 0.2617, 0.2129, 0.2656, 0.1641, 0.01758, 0.3164, 0.2637, 0.2988, 0.2617, 0.2578, 0.02344, 0.2852, 0.03516, 0.4922, 0.2578, 0.502, 0.2637, 0.4707, 0.5312, 0.4629, 0.5273, 0.1504, 0.03125, 0.1641, 0.01758, 0.2129, 0.2656, 0.2031, 0.2715, 0.07031, 0.8398, 0.06836, 0.8379, 0.06836, 0.8281, 0.07031, 0.8281, 0.4102, 0.2598, 0.4922, 0.2578, 0.4629, 0.5273, 0.418, 0.5332, 0.3945, 0.2637, 0.4102, 0.2598, 0.418, 0.5332, 0.4023, 0.5352, 0.4922, 0.2578, 0.502, 0.2637, 0.4707, 0.5312, 0.4629, 0.5273, 0.502, 0.2637, 0.5762, 0.2617, 0.5664, 0.5215, 0.4707, 0.5312, 0.125, 0.2676, 0.2031, 0.2715, 0.2363, 0.5293, 0.1406, 0.5234, 0.3945, 0.2637, 0.4102, 0.2598, 0.418, 0.5332, 0.4023, 0.5352, 0.2129, 0.2656, 0.2988, 0.2617, 0.2891, 0.5332, 0.2461, 0.5254, 0.2031, 0.2715, 0.2129, 0.2656, 0.2461, 0.5254, 0.2363, 0.5293, 0.2129, 0.2656, 0.2461, 0.5254, 0.2363, 0.5293, 0.2031, 0.2715, 0.4102, 0.2598, 0.4922, 0.2578, 0.4629, 0.5273, 0.418, 0.5332, 0.2988, 0.2617, 0.3164, 0.2637, 0.3047, 0.5371, 0.2891, 0.5332, 0.3945, 0.2637, 0.4102, 0.2598, 0.418, 0.5332, 0.4023, 0.5352, 0.3164, 0.2637, 0.3945, 0.2637, 0.4023, 0.5352, 0.3047, 0.5371, 0.4922, 0.2578, 0.502, 0.2637, 0.4707, 0.5312, 0.4629, 0.5273, 0.4922, 0.2578, 0.502, 0.2637, 0.4707, 0.5312, 0.4629, 0.5273, 0.125, 0.2676, 0.2031, 0.2715, 0.2363, 0.5293, 0.1406, 0.5234, 0.2129, 0.2656, 0.2988, 0.2617, 0.2891, 0.5332, 0.2461, 0.5254, 0.502, 0.2637, 0.5762, 0.2617, 0.5664, 0.5215, 0.4707, 0.5312, 0.2031, 0.2715, 0.2129, 0.2656, 0.2461, 0.5254, 0.2363, 0.5293, 0.4102, 0.2598, 0.4922, 0.2578, 0.4629, 0.5273, 0.418, 0.5332, 0.3945, 0.2637, 0.4102, 0.2598, 0.418, 0.5332, 0.4023, 0.5352, 0.3164, 0.2637, 0.3945, 0.2637, 0.4023, 0.5352, 0.3047, 0.5371, 0.125, 0.2676, 0.2031, 0.2715, 0.2363, 0.5293, 0.1406, 0.5234, 0.2988, 0.2617, 0.3164, 0.2637, 0.3047, 0.5371, 0.2891, 0.5332, 0.502, 0.2637, 0.5762, 0.2617, 0.5664, 0.5215, 0.4707, 0.5312, 0.502, 0.2637, 0.5762, 0.2617, 0.5664, 0.5215, 0.4707, 0.5312, 0.377, 0.6055, 0.3906, 0.6055, 0.3945, 0.6738, 0.3848, 0.6758, 0.1914, 0.5996, 0.2402, 0.6113, 0.2578, 0.6777, 0.1895, 0.6816, 0.3145, 0.5996, 0.3281, 0.6016, 0.3203, 0.6758, 0.3086, 0.6738, 0.2402, 0.6113, 0.248, 0.6094, 0.2637, 0.6758, 0.2578, 0.6777, 0.1914, 0.5996, 0.2402, 0.6113, 0.2578, 0.6777, 0.1895, 0.6816, 0.3906, 0.6055, 0.457, 0.6074, 0.4414, 0.6777, 0.3945, 0.6738, 0.457, 0.6074, 0.4648, 0.6094, 0.4492, 0.6797, 0.4414, 0.6777, 0.248, 0.6094, 0.2637, 0.6758, 0.2578, 0.6777, 0.2402, 0.6113, 0.2461, 0.5254, 0.2891, 0.5332, 0.3145, 0.5996, 0.248, 0.6094, 0.4023, 0.5352, 0.418, 0.5332, 0.3906, 0.6055, 0.377, 0.6055, 0.4707, 0.5312, 0.5664, 0.5215, 0.5156, 0.6055, 0.4648, 0.6094, 0.4629, 0.5273, 0.4707, 0.5312, 0.4648, 0.6094, 0.457, 0.6074, 0.3047, 0.5371, 0.4023, 0.5352, 0.377, 0.6055, 0.3281, 0.6016, 0.418, 0.5332, 0.4629, 0.5273, 0.457, 0.6074, 0.3906, 0.6055, 0.4707, 0.5312, 0.5664, 0.5215, 0.5156, 0.6055, 0.4648, 0.6094, 0.2363, 0.5293, 0.2461, 0.5254, 0.248, 0.6094, 0.2402, 0.6113, 0.2891, 0.5332, 0.3047, 0.5371, 0.3281, 0.6016, 0.3145, 0.5996, 0.3047, 0.5371, 0.4023, 0.5352, 0.377, 0.6055, 0.3281, 0.6016, 0.2461, 0.5254, 0.2891, 0.5332, 0.3145, 0.5996, 0.248, 0.6094, 0.418, 0.5332, 0.4629, 0.5273, 0.457, 0.6074, 0.3906, 0.6055, 0.4707, 0.5312, 0.5664, 0.5215, 0.5156, 0.6055, 0.4648, 0.6094, 0.4023, 0.5352, 0.418, 0.5332, 0.3906, 0.6055, 0.377, 0.6055, 0.4629, 0.5273, 0.4707, 0.5312, 0.4648, 0.6094, 0.457, 0.6074, 0.1406, 0.5234, 0.2363, 0.5293, 0.2402, 0.6113, 0.1914, 0.5996, 0.418, 0.5332, 0.4629, 0.5273, 0.457, 0.6074, 0.3906, 0.6055, 0.4707, 0.5312, 0.5664, 0.5215, 0.5156, 0.6055, 0.4648, 0.6094, 0.2363, 0.5293, 0.2461, 0.5254, 0.248, 0.6094, 0.2402, 0.6113, 0.4629, 0.5273, 0.4707, 0.5312, 0.4648, 0.6094, 0.457, 0.6074, 0.3047, 0.5371, 0.4023, 0.5352, 0.377, 0.6055, 0.3281, 0.6016, 0.1406, 0.5234, 0.2363, 0.5293, 0.2402, 0.6113, 0.1914, 0.5996, 0.2891, 0.5332, 0.3047, 0.5371, 0.3281, 0.6016, 0.3145, 0.5996, 0.2461, 0.5254, 0.2891, 0.5332, 0.3145, 0.5996, 0.248, 0.6094, 0.4023, 0.5352, 0.418, 0.5332, 0.3906, 0.6055, 0.377, 0.6055, 0.3047, 0.5371, 0.4023, 0.5352, 0.377, 0.6055, 0.3281, 0.6016, 0.2305, 0.9102, 0.2246, 0.9102, 0.2246, 0.8691, 0.2305, 0.8613, 0.2305, 0.8125, 0.2246, 0.8066, 0.2246, 0.7617, 0.2305, 0.7617, 0.3301, 0.9609, 0.3242, 0.9688, 0.2793, 0.9688, 0.2793, 0.9609, 0.4785, 0.7617, 0.4863, 0.7617, 0.4863, 0.8066, 0.4785, 0.8125, 0.4785, 0.8613, 0.4863, 0.8691, 0.4863, 0.9102, 0.4785, 0.9102, 0.2793, 0.7129, 0.2793, 0.707, 0.3242, 0.707, 0.3301, 0.7129, 0.3789, 0.7129, 0.3867, 0.707, 0.4277, 0.707, 0.4277, 0.7129, 0.4785, 0.9609, 0.4277, 0.9609, 0.3789, 0.9609, 0.3301, 0.9609, 0.2793, 0.9609, 0.2305, 0.9609, 0.2305, 0.9102, 0.2305, 0.8613, 0.2305, 0.8125, 0.2305, 0.7617, 0.2305, 0.7129, 0.2793, 0.7129, 0.3301, 0.7129, 0.3789, 0.7129, 0.4277, 0.7129, 0.4785, 0.7129, 0.4785, 0.7617, 0.4785, 0.8125, 0.4785, 0.8613, 0.4785, 0.9102, 0.248, 0.6094, 0.3145, 0.5996, 0.3086, 0.6738, 0.2637, 0.6758, 0.377, 0.6055, 0.3906, 0.6055, 0.3945, 0.6738, 0.3848, 0.6758, 0.4648, 0.6094, 0.5156, 0.6055, 0.5098, 0.6836, 0.4492, 0.6797, 0.457, 0.6074, 0.4648, 0.6094, 0.4492, 0.6797, 0.4414, 0.6777, 0.2637, 0.6758, 0.248, 0.6094, 0.3145, 0.5996, 0.3086, 0.6738, 0.3281, 0.6016, 0.377, 0.6055, 0.3848, 0.6758, 0.3203, 0.6758, 0.3906, 0.6055, 0.457, 0.6074, 0.4414, 0.6777, 0.3945, 0.6738, 0.4648, 0.6094, 0.5156, 0.6055, 0.5098, 0.6836, 0.4492, 0.6797, 0.2402, 0.6113, 0.248, 0.6094, 0.2637, 0.6758, 0.2578, 0.6777, 0.3145, 0.5996, 0.3281, 0.6016, 0.3203, 0.6758, 0.3086, 0.6738, 0.3281, 0.6016, 0.377, 0.6055, 0.3848, 0.6758, 0.3203, 0.6758, 0.248, 0.6094, 0.3145, 0.5996, 0.3086, 0.6738, 0.2637, 0.6758, 0.3906, 0.6055, 0.457, 0.6074, 0.4414, 0.6777, 0.3945, 0.6738, 0.4648, 0.6094, 0.5156, 0.6055, 0.5098, 0.6836, 0.4492, 0.6797, 0.377, 0.6055, 0.3906, 0.6055, 0.3945, 0.6738, 0.3848, 0.6758, 0.457, 0.6074, 0.4648, 0.6094, 0.4492, 0.6797, 0.4414, 0.6777, 0.1914, 0.5996, 0.2402, 0.6113, 0.2578, 0.6777, 0.1895, 0.6816, 0.3906, 0.6055, 0.457, 0.6074, 0.4414, 0.6777, 0.3945, 0.6738, 0.4648, 0.6094, 0.5156, 0.6055, 0.5098, 0.6836, 0.4492, 0.6797, 0.2402, 0.6113, 0.248, 0.6094, 0.2637, 0.6758, 0.2578, 0.6777, 0.248, 0.6094, 0.2461, 0.5254, 0.2891, 0.5332, 0.3145, 0.5996, 0.457, 0.6074, 0.4648, 0.6094, 0.4492, 0.6797, 0.4414, 0.6777, 0.3281, 0.6016, 0.377, 0.6055, 0.3848, 0.6758, 0.3203, 0.6758, 0.1914, 0.5996, 0.2402, 0.6113, 0.2578, 0.6777, 0.1895, 0.6816, 0.3145, 0.5996, 0.3281, 0.6016, 0.3203, 0.6758, 0.3086, 0.6738, 0.248, 0.6094, 0.3145, 0.5996, 0.3086, 0.6738, 0.2637, 0.6758, 0.377, 0.6055, 0.3906, 0.6055, 0.3945, 0.6738, 0.3848, 0.6758, 0.3281, 0.6016, 0.377, 0.6055, 0.3848, 0.6758, 0.3203, 0.6758, 0.4277, 0.9609, 0.4277, 0.9688, 0.3867, 0.9688, 0.3789, 0.9609, 0.3281, 0.6016, 0.3203, 0.6758, 0.3086, 0.6738, 0.3145, 0.5996, 0.2988, 0.2617, 0.3164, 0.2637, 0.3047, 0.5371, 0.2891, 0.5332, 0.2891, 0.5332, 0.3047, 0.5371, 0.3281, 0.6016, 0.3145, 0.5996])
me_cube.materials.append(mat_material)
me_cube.use_remesh_preserve_volume = False
me_cube.use_remesh_preserve_attributes = False
me_cube.use_mirror_vertex_groups = False
me_cube.update()
arm_armature = bpy.data.armatures.new('Armature')  # bones are not reproduced

# ---- objects
ob_armature = bpy.data.objects.new('Armature', arm_armature)
ob_turret = bpy.data.objects.new('turret', me_plane_001)
ob_gunbase = bpy.data.objects.new('gunbase', me_cylinder_001)
ob_lamp_001 = bpy.data.objects.new('Lamp.001', light_lamp_001)
ob_base = bpy.data.objects.new('base', me_cube)
ob_lamp = bpy.data.objects.new('Lamp', light_lamp)
ob_camera = bpy.data.objects.new('Camera', cam_camera)

# ---- transforms, parenting, visibility, modifiers, constraints
ob_armature.location = (0.0, 0.0, 0.0)
ob_armature.lineart.crease_threshold = 0.0
ob_turret.parent = ob_armature
ob_turret.matrix_parent_inverse = Matrix(((1.0, 0.0, 0.0, -0.0), (0.0, 7.55e-08, 1.0, -1.823), (0.0, -1.0, 7.55e-08, -0.0), (0.0, 0.0, 0.0, 1.0)))
ob_turret.location = (0.0, 0.0, 1.823)
ob_turret.lineart.crease_threshold = 0.0
ob_gunbase.parent = ob_armature
ob_gunbase.location = (0.0, 0.0, 0.0)
ob_gunbase.lineart.crease_threshold = 0.0
ob_lamp_001.location = (-2.196, 0.3824, 3.84)
ob_lamp_001.rotation_euler = (0.6503, 0.05522, 1.866)
ob_lamp_001.lock_rotations_4d = False
ob_lamp_001.empty_display_type = 'ARROWS'
ob_lamp_001.color = (0.0, 0.0, 0.0, 0.0)
ob_lamp_001.lineart.crease_threshold = 0.0
ob_base.location = (0.0, 0.0, 0.0)
ob_base.lock_rotations_4d = False
ob_base.empty_display_type = 'ARROWS'
ob_base.lineart.crease_threshold = 0.0
ob_lamp.location = (2.217, -0.8647, 2.293)
ob_lamp.rotation_euler = (0.6503, 0.05522, 1.866)
ob_lamp.lock_rotations_4d = False
ob_lamp.empty_display_type = 'ARROWS'
ob_lamp.color = (0.0, 0.0, 0.0, 0.0)
ob_lamp.lineart.crease_threshold = 0.0
ob_camera.location = (5.96, -4.554, 4.981)
ob_camera.rotation_euler = (1.169, -1.301e-06, 0.8834)
ob_camera.lock_rotations_4d = False
ob_camera.empty_display_type = 'ARROWS'
ob_camera.color = (0.0, 0.0, 0.0, 0.0)
ob_camera.display_type = 'WIRE'
ob_camera.lineart.crease_threshold = 0.0

# ---- collection membership
col_collection_1.objects.link(ob_armature)
col_collection_1.objects.link(ob_turret)
col_collection_1.objects.link(ob_gunbase)
col_collection_1.objects.link(ob_lamp_001)
col_collection_1.objects.link(ob_base)
col_collection_1.objects.link(ob_lamp)
col_collection_1.objects.link(ob_camera)

# ---- scene / render settings (as saved in the file)
scene.camera = ob_camera
scene.frame_start = 1; scene.frame_end = 250; scene.frame_set(1)
scene.render.engine = 'BLENDER_EEVEE_NEXT'
scene.render.image_settings.color_mode = 'RGB'
scene.render.image_settings.compression = 90
scene.render.resolution_percentage = 50
scene.render.dither_intensity = 0.0
scene.cycles.use_denoising = False
scene.cycles.samples = 10
scene.cycles.sampling_pattern = 'TABULATED_SOBOL'
scene.cycles.light_sampling_threshold = 0.0
scene.cycles.use_adaptive_sampling = False
scene.cycles.use_light_tree = False
scene.cycles.blur_glossy = 0.0
scene.cycles.volume_bounces = 1
scene.cycles.pixel_filter_type = 'GAUSSIAN'
scene.cycles.sample_clamp_indirect = 0.0
scene.view_settings.view_transform = 'Standard'
bpy.context.view_layer.update()
